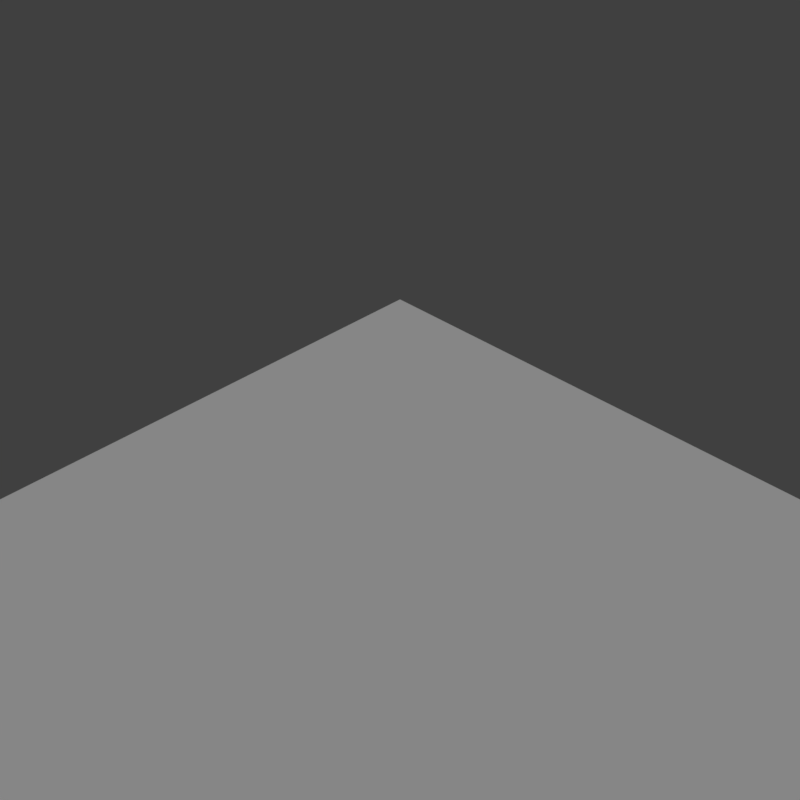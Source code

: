 # Source: rocks.blend  (saved by Blender 2.79.0; exported with 4.5.12 LTS)
import bpy
from mathutils import Matrix  # noqa: F401  (used for matrix-valued properties, if any)

bpy.ops.wm.read_factory_settings(use_empty=True)
scene = bpy.context.scene
scene.name = 'Scene'

# ---- collections
col_collection_1 = bpy.data.collections.new('Collection 1'); scene.collection.children.link(col_collection_1)
col_collection_10 = bpy.data.collections.new('Collection 10'); scene.collection.children.link(col_collection_10)

# ---- materials (node trees are filled in below, after node groups)
mat_shade = bpy.data.materials.new('shade')
mat_shade.alpha_threshold = 0.0
mat_shade.use_transparent_shadow = False
mat_shade.roughness = 0.5
mat_shade.specular_intensity = 0.6908

# ---- material node trees

# ---- world
world_world = bpy.data.worlds.new('World'); scene.world = world_world
world_world.color = (0.05088, 0.05088, 0.05088)
world_world.use_sun_shadow = False
world_world.sun_shadow_jitter_overblur = 0.0
world_world.cycles.sampling_method = 'MANUAL'

# ---- cameras
cam_camera = bpy.data.cameras.new('Camera')
cam_camera.type = 'ORTHO'
cam_camera.clip_end = 100.0
cam_camera.lens = 35.0
cam_camera.sensor_width = 32.0
cam_camera.sensor_height = 18.0
cam_camera.ortho_scale = 7.314
cam_camera.dof.focus_distance = 0.0
cam_camera.dof.aperture_fstop = 128.0

# ---- lights
light_lamp = bpy.data.lights.new('Lamp', 'SUN')
light_lamp.transmission_factor = 0.0
light_lamp.cutoff_distance = 30.0
light_lamp.angle = 0.02
light_lamp.energy = 1.0
light_lamp.shadow_buffer_clip_start = 1.001
light_lamp.shadow_soft_size = 0.01
light_lamp.shadow_cascade_max_distance = 1000.0

# ---- meshes
me_plane = bpy.data.meshes.new('Plane')
me_plane.from_pydata([(-1.0, -1.0, 0.0), (1.0, -1.0, 0.0), (-1.0, 1.0, 0.0), (1.0, 1.0, 0.0)], [], [(0, 1, 3, 2)])
me_plane.materials.append(mat_shade)
me_plane.use_remesh_preserve_volume = False
me_plane.use_remesh_preserve_attributes = False
me_plane.use_mirror_vertex_groups = False
me_plane.update()

# ---- objects
ob_camera = bpy.data.objects.new('Camera', cam_camera)
ob_plane = bpy.data.objects.new('Plane', me_plane)
ob_lamp = bpy.data.objects.new('Lamp', light_lamp)

# ---- transforms, parenting, visibility, modifiers, constraints
ob_camera.location = (20.0, -20.0, 19.41)
ob_camera.rotation_euler = (1.047, 0.0, 0.7854)
ob_camera.lock_rotations_4d = False
ob_camera.empty_display_type = 'ARROWS'
ob_camera.color = (0.0, 0.0, 0.0, 0.0)
ob_camera.display_type = 'WIRE'
ob_camera.lineart.crease_threshold = 0.0
ob_plane.location = (0.0, 0.0, 0.0)
ob_plane.scale = (5.062, 5.062, 5.062)
ob_plane.lineart.crease_threshold = 0.0
ob_lamp.location = (8.544, -0.6118, 13.02)
ob_lamp.rotation_euler = (0.4882, 0.5027, 0.7934)
ob_lamp.scale = (1.037, 1.037, 1.037)
ob_lamp.lock_rotations_4d = False
ob_lamp.empty_display_type = 'ARROWS'
ob_lamp.color = (0.0, 0.0, 0.0, 0.0)
ob_lamp.lineart.crease_threshold = 0.0

# ---- collection membership
col_collection_1.objects.link(ob_camera)
col_collection_10.objects.link(ob_plane)
col_collection_10.objects.link(ob_lamp)

# ---- scene / render settings (as saved in the file)
scene.camera = ob_camera
scene.frame_start = 1; scene.frame_end = 1; scene.frame_set(55)
scene.render.engine = 'BLENDER_EEVEE_NEXT'
scene.render.resolution_x = 128
scene.render.resolution_y = 128
scene.render.dither_intensity = 0.0
scene.render.film_transparent = True
scene.cycles.use_denoising = False
scene.cycles.samples = 220
scene.cycles.sampling_pattern = 'TABULATED_SOBOL'
scene.cycles.use_adaptive_sampling = False
scene.cycles.use_light_tree = False
scene.cycles.blur_glossy = 0.0
scene.cycles.sample_clamp_indirect = 0.0
scene.view_settings.view_transform = 'Standard'
bpy.context.view_layer.update()
